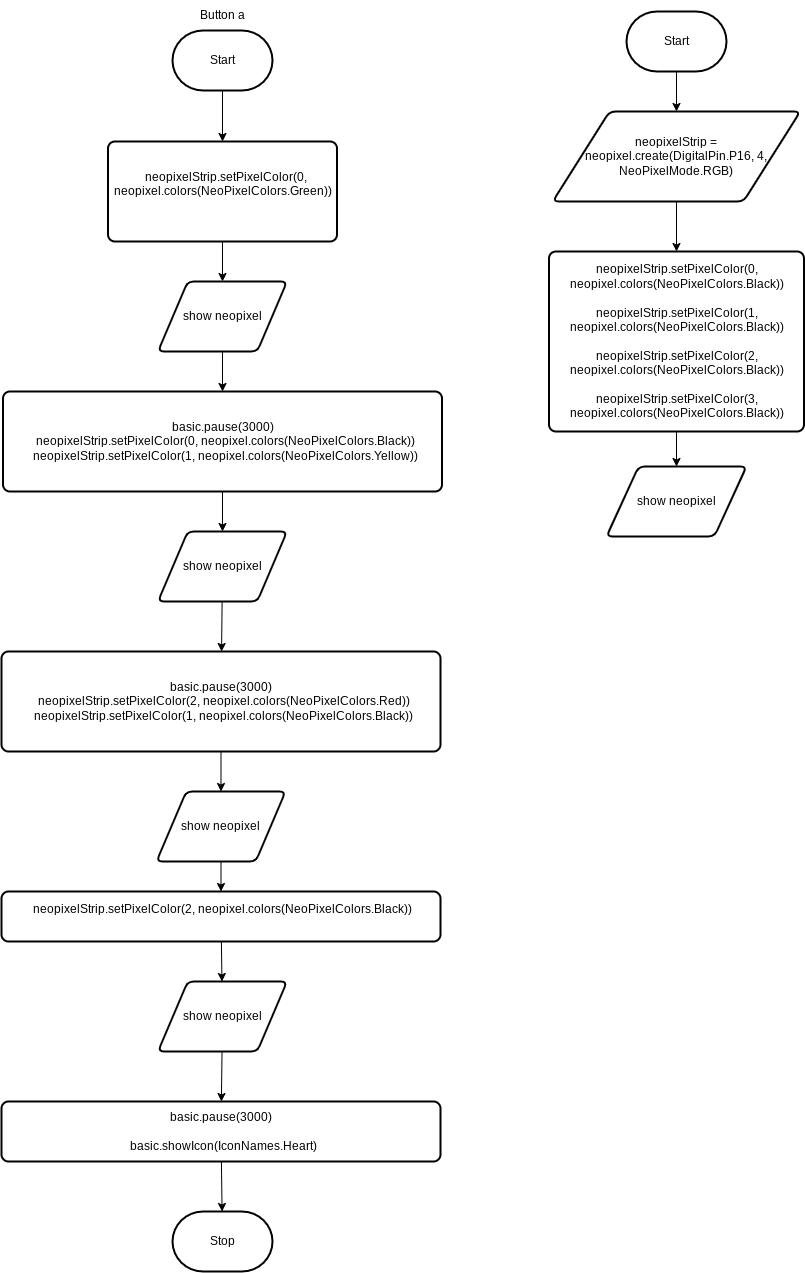

The diagram above was exported from draw.io. Its source (the exported page's mxGraphModel, read from the mxfile embedded in the PNG):
<mxGraphModel dx="532" dy="391" grid="1" gridSize="10" guides="1" tooltips="1" connect="1" arrows="1" fold="1" page="1" pageScale="1" pageWidth="850" pageHeight="1100" math="0" shadow="0">
  <root>
    <mxCell id="0" />
    <mxCell id="1" parent="0" />
    <mxCell id="9" value="" style="edgeStyle=none;html=1;" parent="1" source="2" target="8" edge="1">
      <mxGeometry relative="1" as="geometry" />
    </mxCell>
    <mxCell id="2" value="Start" style="strokeWidth=2;html=1;shape=mxgraph.flowchart.terminator;whiteSpace=wrap;" parent="1" vertex="1">
      <mxGeometry x="371" y="79" width="100" height="60" as="geometry" />
    </mxCell>
    <mxCell id="3" value="Stop" style="strokeWidth=2;html=1;shape=mxgraph.flowchart.terminator;whiteSpace=wrap;" parent="1" vertex="1">
      <mxGeometry x="371" y="1260" width="100" height="60" as="geometry" />
    </mxCell>
    <mxCell id="7" value="Button a" style="text;html=1;align=center;verticalAlign=middle;resizable=0;points=[];autosize=1;strokeColor=none;fillColor=none;" parent="1" vertex="1">
      <mxGeometry x="386" y="49" width="70" height="30" as="geometry" />
    </mxCell>
    <mxCell id="11" value="" style="edgeStyle=none;html=1;" parent="1" source="8" target="10" edge="1">
      <mxGeometry relative="1" as="geometry" />
    </mxCell>
    <mxCell id="8" value="&lt;div&gt;&amp;nbsp; neopixelStrip.setPixelColor(0, neopixel.colors(NeoPixelColors.Green))&lt;/div&gt;&lt;div&gt;&lt;br&gt;&lt;/div&gt;" style="rounded=1;whiteSpace=wrap;html=1;absoluteArcSize=1;arcSize=14;strokeWidth=2;" parent="1" vertex="1">
      <mxGeometry x="306.5" y="190" width="229" height="100" as="geometry" />
    </mxCell>
    <mxCell id="13" value="" style="edgeStyle=none;html=1;" parent="1" source="10" target="12" edge="1">
      <mxGeometry relative="1" as="geometry" />
    </mxCell>
    <mxCell id="10" value="show neopixel" style="shape=parallelogram;html=1;strokeWidth=2;perimeter=parallelogramPerimeter;whiteSpace=wrap;rounded=1;arcSize=12;size=0.23;" parent="1" vertex="1">
      <mxGeometry x="356.5" y="330" width="129" height="70" as="geometry" />
    </mxCell>
    <mxCell id="15" value="" style="edgeStyle=none;html=1;" parent="1" source="12" target="14" edge="1">
      <mxGeometry relative="1" as="geometry" />
    </mxCell>
    <mxCell id="12" value="&lt;div&gt;basic.pause(3000)&lt;/div&gt;&lt;div&gt;&amp;nbsp; neopixelStrip.setPixelColor(0, neopixel.colors(NeoPixelColors.Black))&lt;/div&gt;&lt;div&gt;&amp;nbsp; neopixelStrip.setPixelColor(1, neopixel.colors(NeoPixelColors.Yellow))&lt;/div&gt;" style="rounded=1;whiteSpace=wrap;html=1;absoluteArcSize=1;arcSize=14;strokeWidth=2;" parent="1" vertex="1">
      <mxGeometry x="201.5" y="440" width="439" height="100" as="geometry" />
    </mxCell>
    <mxCell id="17" value="" style="edgeStyle=none;html=1;" parent="1" source="14" target="16" edge="1">
      <mxGeometry relative="1" as="geometry" />
    </mxCell>
    <mxCell id="14" value="show neopixel" style="shape=parallelogram;html=1;strokeWidth=2;perimeter=parallelogramPerimeter;whiteSpace=wrap;rounded=1;arcSize=12;size=0.23;" parent="1" vertex="1">
      <mxGeometry x="356.5" y="580" width="129" height="70" as="geometry" />
    </mxCell>
    <mxCell id="19" value="" style="edgeStyle=none;html=1;" parent="1" source="16" target="18" edge="1">
      <mxGeometry relative="1" as="geometry" />
    </mxCell>
    <mxCell id="16" value="&lt;div&gt;basic.pause(3000)&lt;/div&gt;&lt;div&gt;&amp;nbsp; neopixelStrip.setPixelColor(2, neopixel.colors(NeoPixelColors.Red))&lt;/div&gt;&lt;div&gt;&amp;nbsp; neopixelStrip.setPixelColor(1, neopixel.colors(NeoPixelColors.Black))&lt;/div&gt;" style="rounded=1;whiteSpace=wrap;html=1;absoluteArcSize=1;arcSize=14;strokeWidth=2;" parent="1" vertex="1">
      <mxGeometry x="200" y="700" width="439" height="100" as="geometry" />
    </mxCell>
    <mxCell id="21" value="" style="edgeStyle=none;html=1;" parent="1" source="18" target="20" edge="1">
      <mxGeometry relative="1" as="geometry" />
    </mxCell>
    <mxCell id="18" value="show neopixel" style="shape=parallelogram;html=1;strokeWidth=2;perimeter=parallelogramPerimeter;whiteSpace=wrap;rounded=1;arcSize=12;size=0.23;" parent="1" vertex="1">
      <mxGeometry x="355" y="840" width="129" height="70" as="geometry" />
    </mxCell>
    <mxCell id="24" value="" style="edgeStyle=none;html=1;" parent="1" source="20" target="23" edge="1">
      <mxGeometry relative="1" as="geometry" />
    </mxCell>
    <mxCell id="20" value="&lt;div&gt;&amp;nbsp;neopixelStrip.setPixelColor(2, neopixel.colors(NeoPixelColors.Black))&lt;/div&gt;&lt;div&gt;&lt;br&gt;&lt;/div&gt;" style="rounded=1;whiteSpace=wrap;html=1;absoluteArcSize=1;arcSize=14;strokeWidth=2;" parent="1" vertex="1">
      <mxGeometry x="200" y="940" width="439" height="50" as="geometry" />
    </mxCell>
    <mxCell id="26" value="" style="edgeStyle=none;html=1;" parent="1" source="23" target="25" edge="1">
      <mxGeometry relative="1" as="geometry" />
    </mxCell>
    <mxCell id="23" value="show neopixel" style="shape=parallelogram;html=1;strokeWidth=2;perimeter=parallelogramPerimeter;whiteSpace=wrap;rounded=1;arcSize=12;size=0.23;" parent="1" vertex="1">
      <mxGeometry x="356.5" y="1030" width="129" height="70" as="geometry" />
    </mxCell>
    <mxCell id="27" value="" style="edgeStyle=none;html=1;" parent="1" source="25" target="3" edge="1">
      <mxGeometry relative="1" as="geometry" />
    </mxCell>
    <mxCell id="25" value="&lt;div&gt;&lt;div&gt;basic.pause(3000)&lt;/div&gt;&lt;div&gt;&lt;br&gt;&lt;/div&gt;&lt;div&gt;&amp;nbsp; basic.showIcon(IconNames.Heart)&lt;/div&gt;&lt;/div&gt;" style="rounded=1;whiteSpace=wrap;html=1;absoluteArcSize=1;arcSize=14;strokeWidth=2;" parent="1" vertex="1">
      <mxGeometry x="200" y="1150" width="439" height="60" as="geometry" />
    </mxCell>
    <mxCell id="30" value="" style="edgeStyle=none;html=1;" edge="1" parent="1" source="28">
      <mxGeometry relative="1" as="geometry">
        <mxPoint x="875" y="160" as="targetPoint" />
      </mxGeometry>
    </mxCell>
    <mxCell id="28" value="Start" style="strokeWidth=2;html=1;shape=mxgraph.flowchart.terminator;whiteSpace=wrap;" vertex="1" parent="1">
      <mxGeometry x="825" y="60" width="100" height="60" as="geometry" />
    </mxCell>
    <mxCell id="33" value="" style="edgeStyle=none;html=1;" edge="1" parent="1" source="31" target="32">
      <mxGeometry relative="1" as="geometry" />
    </mxCell>
    <mxCell id="31" value="neopixelStrip = neopixel.create(DigitalPin.P16, 4, NeoPixelMode.RGB)" style="shape=parallelogram;html=1;strokeWidth=2;perimeter=parallelogramPerimeter;whiteSpace=wrap;rounded=1;arcSize=12;size=0.23;" vertex="1" parent="1">
      <mxGeometry x="751.25" y="160" width="247.5" height="90" as="geometry" />
    </mxCell>
    <mxCell id="35" value="" style="edgeStyle=none;html=1;" edge="1" parent="1" source="32" target="34">
      <mxGeometry relative="1" as="geometry" />
    </mxCell>
    <mxCell id="32" value="&lt;div class=&quot;custom-cursor-default-hover&quot;&gt;neopixelStrip.setPixelColor(0, neopixel.colors(NeoPixelColors.Black))&lt;/div&gt;&lt;div class=&quot;custom-cursor-default-hover&quot;&gt;&lt;br&gt;&lt;/div&gt;&lt;div class=&quot;custom-cursor-default-hover&quot;&gt;neopixelStrip.setPixelColor(1, neopixel.colors(NeoPixelColors.Black))&lt;/div&gt;&lt;div class=&quot;custom-cursor-default-hover&quot;&gt;&lt;br&gt;&lt;/div&gt;&lt;div class=&quot;custom-cursor-default-hover&quot;&gt;neopixelStrip.setPixelColor(2, neopixel.colors(NeoPixelColors.Black))&lt;/div&gt;&lt;div class=&quot;custom-cursor-default-hover&quot;&gt;&lt;br&gt;&lt;/div&gt;&lt;div class=&quot;custom-cursor-default-hover&quot;&gt;neopixelStrip.setPixelColor(3, neopixel.colors(NeoPixelColors.Black))&lt;/div&gt;" style="rounded=1;whiteSpace=wrap;html=1;absoluteArcSize=1;arcSize=14;strokeWidth=2;" vertex="1" parent="1">
      <mxGeometry x="747.5" y="300" width="255" height="180" as="geometry" />
    </mxCell>
    <mxCell id="34" value="show neopixel" style="shape=parallelogram;html=1;strokeWidth=2;perimeter=parallelogramPerimeter;whiteSpace=wrap;rounded=1;arcSize=12;size=0.23;" vertex="1" parent="1">
      <mxGeometry x="805" y="515" width="140" height="70" as="geometry" />
    </mxCell>
  </root>
</mxGraphModel>